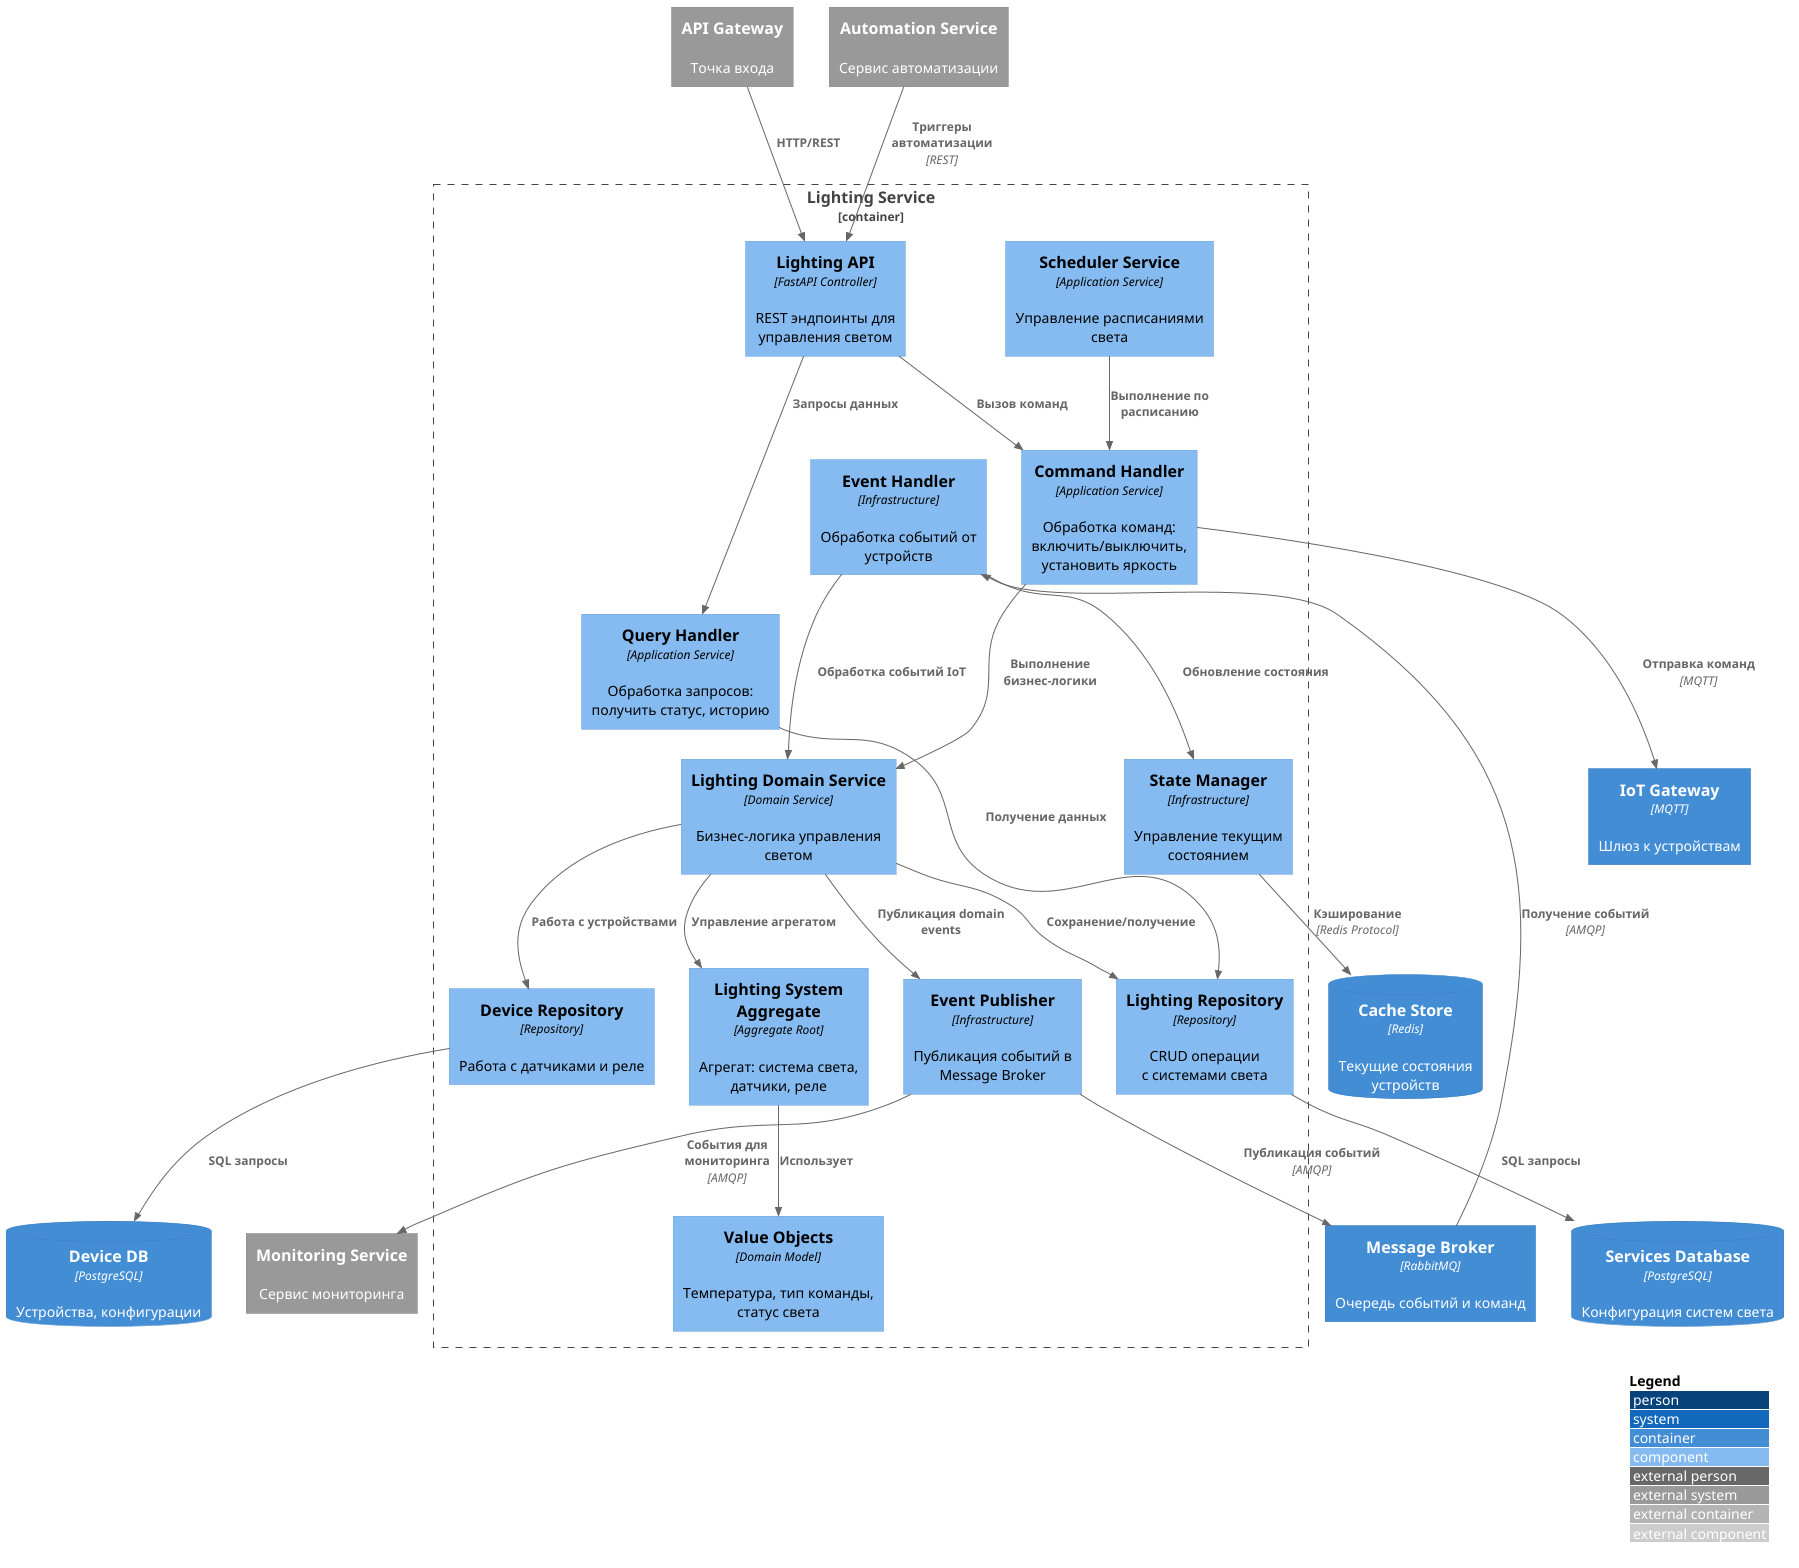

The diagram above was rendered by PlantUML. Its source (embedded in the PNG):
@startuml C4_Components_LightingService
!include https://raw.githubusercontent.com/plantuml-stdlib/C4-PlantUML/master/C4_Component.puml

LAYOUT_WITH_LEGEND()

Container_Boundary(LightingService, "Lighting Service") {

    ' API Layer
    Component(LightingAPI, "Lighting API", "FastAPI Controller", "REST эндпоинты для управления светом")

    ' Application Layer
    Component(CommandHandler, "Command Handler", "Application Service", "Обработка команд: включить/выключить, установить яркость")
    Component(QueryHandler, "Query Handler", "Application Service", "Обработка запросов: получить статус, историю")
    Component(SchedulerService, "Scheduler Service", "Application Service", "Управление расписаниями света")

    ' Domain Layer
    Component(LightingDomainService, "Lighting Domain Service", "Domain Service", "Бизнес-логика управления светом")
    Component(LightingAggregate, "Lighting System Aggregate", "Aggregate Root", "Агрегат: система света, датчики, реле")
    Component(ValueObjects, "Value Objects", "Domain Model", "Температура, тип команды, статус света")

    ' Infrastructure Layer
    Component(LightingRepo, "Lighting Repository", "Repository", "CRUD операции \nс системами света")
    Component(DeviceRepo, "Device Repository", "Repository", "Работа с датчиками и реле")
    Component(EventPublisher, "Event Publisher", "Infrastructure", "Публикация событий в Message Broker")
    Component(EventHandler, "Event Handler", "Infrastructure", "Обработка событий от устройств")
    Component(StateManager, "State Manager", "Infrastructure", "Управление текущим состоянием")
}
ContainerDb(deviceServiceDb, "Device DB", "PostgreSQL", "Устройства, конфигурации")
ContainerDb(servicesDb, "Services Database", "PostgreSQL", "Конфигурация систем света")
ContainerDb(CacheStore, "Cache Store", "Redis", "Текущие состояния устройств")
Container(MessageBroker, "Message Broker", "RabbitMQ", "Очередь событий и команд")
Container(IotGateway, "IoT Gateway", "MQTT", "Шлюз к устройствам")

System_Ext(ApiGateway, "API Gateway", "Точка входа")
System_Ext(MonitoringService, "Monitoring Service", "Сервис мониторинга")
System_Ext(AutomationService, "Automation Service", "Сервис автоматизации")

' Связи API Layer
Rel(ApiGateway, LightingAPI, "HTTP/REST")
Rel(LightingAPI, CommandHandler, "Вызов команд")
Rel(LightingAPI, QueryHandler, "Запросы данных")

' Application Layer связи
Rel(CommandHandler, LightingDomainService, "Выполнение бизнес-логики")
Rel(QueryHandler, LightingRepo, "Получение данных")
Rel(SchedulerService, CommandHandler, "Выполнение по расписанию")

' Domain Layer связи
Rel(LightingDomainService, LightingAggregate, "Управление агрегатом")
Rel(LightingAggregate, ValueObjects, "Использует")
Rel(LightingDomainService, EventPublisher, "Публикация domain events")

' Infrastructure связи
Rel(LightingRepo, servicesDb, "SQL запросы")
Rel(DeviceRepo, deviceServiceDb, "SQL запросы")
Rel(LightingDomainService, LightingRepo, "Сохранение/получение")
Rel(LightingDomainService, DeviceRepo, "Работа с устройствами")

Rel(EventPublisher, MessageBroker, "Публикация событий", "AMQP")
Rel(MessageBroker, EventHandler, "Получение событий", "AMQP")
Rel(EventHandler, StateManager, "Обновление состояния")
Rel(EventHandler, LightingDomainService, "Обработка событий IoT")

Rel(StateManager, CacheStore, "Кэширование", "Redis Protocol")
Rel(CommandHandler, IotGateway, "Отправка команд", "MQTT")

' Внешние связи
Rel(AutomationService, LightingAPI, "Триггеры автоматизации", "REST")
Rel(EventPublisher, MonitoringService, "События для мониторинга", "AMQP")

@enduml